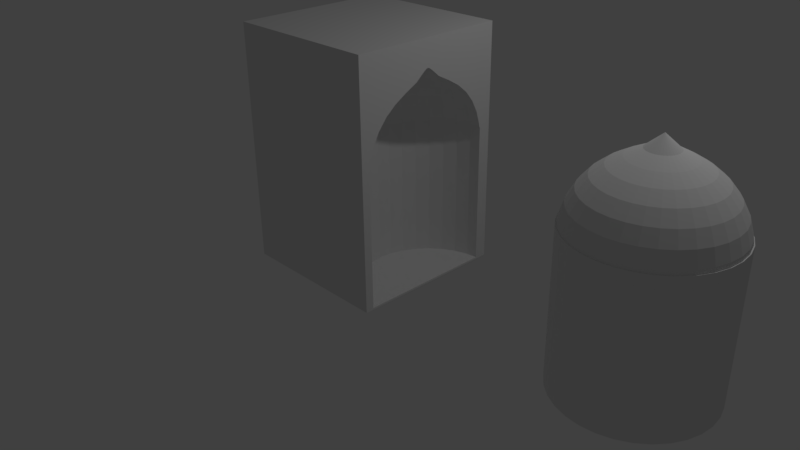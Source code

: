 # Source: arc.blend  (saved by Blender 2.77.0; exported with 4.5.12 LTS)
import bpy
from mathutils import Matrix  # noqa: F401  (used for matrix-valued properties, if any)

bpy.ops.wm.read_factory_settings(use_empty=True)
scene = bpy.context.scene
scene.name = 'Scene'

# ---- collections
col_collection_1 = bpy.data.collections.new('Collection 1'); scene.collection.children.link(col_collection_1)

# ---- materials (node trees are filled in below, after node groups)
mat_material = bpy.data.materials.new('Material')
mat_material.alpha_threshold = 0.0
mat_material.use_transparent_shadow = False
mat_material.roughness = 0.5
mat_material.line_color = (0.0, 0.0, 0.0, 1.0)

# ---- material node trees

# ---- world
world_world = bpy.data.worlds.new('World'); scene.world = world_world
world_world.color = (0.05088, 0.05088, 0.05088)
world_world.use_sun_shadow = False
world_world.sun_shadow_jitter_overblur = 0.0
world_world.cycles.sampling_method = 'MANUAL'

# ---- cameras
cam_camera = bpy.data.cameras.new('Camera')
cam_camera.clip_end = 100.0
cam_camera.lens = 35.0
cam_camera.sensor_width = 32.0
cam_camera.sensor_height = 18.0
cam_camera.ortho_scale = 7.314
cam_camera.dof.focus_distance = 0.0
cam_camera.dof.aperture_fstop = 128.0

# ---- lights
light_lamp = bpy.data.lights.new('Lamp', 'POINT')
light_lamp.transmission_factor = 0.0
light_lamp.cutoff_distance = 30.0
light_lamp.energy = 100.0
light_lamp.shadow_buffer_clip_start = 1.001
light_lamp.shadow_soft_size = 0.1
light_lamp.shadow_maximum_resolution = 0.006
light_lamp.use_absolute_resolution = True

# ---- meshes
me_cylinder = bpy.data.meshes.new('Cylinder')
me_cylinder.from_pydata([(-0.1953, -4.159e-06, 1.886), (-0.383, -4.158e-06, 1.789), (-0.5561, -4.157e-06, 1.686), (-0.7077, -4.157e-06, 1.562), (-0.8322, -4.157e-06, 1.41), (-0.9247, -4.156e-06, 1.237), (-0.9817, -4.156e-06, 1.05), (-1.001, -4.156e-06, 0.8542), (-0.9817, -4.156e-06, 0.659), (-0.9247, -4.156e-06, 0.4712), (-0.8322, -4.157e-06, 0.2982), (-0.7077, -4.157e-06, 0.1465), (-0.5561, -4.157e-06, 0.02203), (-0.383, -4.158e-06, -0.07047), (-0.1953, -4.159e-06, -0.1274), (-0.1915, 0.03809, 1.886), (-0.3757, 0.07472, 1.789), (-0.5454, 0.1085, 1.686), (-0.6941, 0.1381, 1.562), (-0.8162, 0.1624, 1.41), (-0.9069, 0.1804, 1.237), (-0.9628, 0.1915, 1.05), (-0.9817, 0.1953, 0.8542), (-0.9628, 0.1915, 0.659), (-0.9069, 0.1804, 0.4712), (-0.8162, 0.1624, 0.2982), (-0.6941, 0.1381, 0.1465), (-0.5454, 0.1085, 0.02203), (-0.3757, 0.07472, -0.07047), (-0.1915, 0.03809, -0.1274), (-0.1804, 0.07472, 1.886), (-0.3539, 0.1466, 1.789), (-0.5137, 0.2128, 1.686), (-0.6539, 0.2708, 1.562), (-0.7689, 0.3185, 1.41), (-0.8543, 0.3539, 1.237), (-0.9069, 0.3757, 1.05), (-0.9247, 0.383, 0.8542), (-0.9069, 0.3757, 0.659), (-0.8543, 0.3539, 0.4712), (-0.7689, 0.3185, 0.2982), (-0.6539, 0.2708, 0.1465), (-0.5137, 0.2128, 0.02203), (-0.3539, 0.1466, -0.07047), (-0.1804, 0.07472, -0.1274), (-0.1624, 0.1085, 1.886), (-0.3185, 0.2128, 1.789), (-0.4624, 0.3089, 1.686), (-0.5885, 0.3932, 1.562), (-0.692, 0.4624, 1.41), (-0.7689, 0.5137, 1.237), (-0.8162, 0.5454, 1.05), (-0.8322, 0.5561, 0.8542), (-0.8162, 0.5454, 0.659), (-0.7689, 0.5137, 0.4712), (-0.692, 0.4624, 0.2982), (-0.5885, 0.3932, 0.1465), (-0.4624, 0.3089, 0.02203), (-0.3185, 0.2128, -0.07047), (-0.1624, 0.1085, -0.1274), (-0.1381, 0.1381, 1.886), (-0.2708, 0.2708, 1.789), (-0.3932, 0.3932, 1.686), (-0.5005, 0.5004, 1.562), (-0.5885, 0.5885, 1.41), (-0.6539, 0.6539, 1.237), (-0.6941, 0.6941, 1.05), (-0.7077, 0.7077, 0.8542), (-0.6941, 0.6941, 0.659), (-0.6539, 0.6539, 0.4712), (-0.5885, 0.5885, 0.2982), (-0.5005, 0.5004, 0.1465), (-0.3932, 0.3932, 0.02203), (-0.2708, 0.2708, -0.07047), (-0.1381, 0.1381, -0.1274), (-0.1085, 0.1624, 1.886), (-0.2128, 0.3185, 1.789), (-0.3089, 0.4624, 1.686), (-0.3932, 0.5885, 1.562), (-0.4624, 0.692, 1.41), (-0.5137, 0.7689, 1.237), (-0.5454, 0.8162, 1.05), (-0.5561, 0.8322, 0.8542), (-0.5454, 0.8162, 0.659), (-0.5137, 0.7689, 0.4712), (-0.4624, 0.692, 0.2982), (-0.3932, 0.5885, 0.1465), (-0.3089, 0.4624, 0.02203), (-0.2128, 0.3185, -0.07047), (-0.1085, 0.1624, -0.1274), (-0.07473, 0.1804, 1.886), (-0.1466, 0.3539, 1.789), (-0.2128, 0.5137, 1.686), (-0.2708, 0.6539, 1.562), (-0.3185, 0.7689, 1.41), (-0.3539, 0.8543, 1.237), (-0.3757, 0.9069, 1.05), (-0.383, 0.9247, 0.8542), (-0.3757, 0.9069, 0.659), (-0.3539, 0.8543, 0.4712), (-0.3185, 0.7689, 0.2982), (-0.2708, 0.6539, 0.1465), (-0.2128, 0.5137, 0.02203), (-0.1466, 0.3539, -0.07047), (-0.07473, 0.1804, -0.1274), (-0.0381, 0.1915, 1.886), (-0.07473, 0.3757, 1.789), (-0.1085, 0.5454, 1.686), (-0.1381, 0.6941, 1.562), (-0.1624, 0.8162, 1.41), (-0.1804, 0.9069, 1.237), (-0.1915, 0.9628, 1.05), (-0.1953, 0.9817, 0.8542), (-0.1915, 0.9628, 0.659), (-0.1804, 0.9069, 0.4712), (-0.1624, 0.8162, 0.2982), (-0.1381, 0.6941, 0.1465), (-0.1085, 0.5454, 0.02203), (-0.07473, 0.3757, -0.07047), (-0.0381, 0.1915, -0.1274), (-2.176e-06, 0.1953, 1.886), (-2.184e-06, 0.383, 1.789), (-2.191e-06, 0.5561, 1.686), (-2.184e-06, 0.7077, 1.562), (-2.169e-06, 0.8322, 1.41), (-2.229e-06, 0.9247, 1.237), (-2.109e-06, 0.9817, 1.05), (-2.124e-06, 1.001, 0.8542), (-2.109e-06, 0.9817, 0.659), (-2.273e-06, 0.9247, 0.4712), (-2.169e-06, 0.8322, 0.2982), (-2.184e-06, 0.7077, 0.1465), (-2.162e-06, 0.5561, 0.02203), (-2.199e-06, 0.383, -0.07047), (-2.195e-06, 0.1953, -0.1274), (0.03809, 0.1915, 1.886), (0.07472, 0.3757, 1.789), (0.1085, 0.5454, 1.686), (0.1381, 0.6941, 1.562), (0.1624, 0.8162, 1.41), (0.1804, 0.9069, 1.237), (0.1915, 0.9628, 1.05), (0.1953, 0.9817, 0.8542), (0.1915, 0.9628, 0.659), (0.1804, 0.9069, 0.4712), (0.1624, 0.8162, 0.2982), (0.1381, 0.6941, 0.1465), (0.1085, 0.5454, 0.02203), (0.07472, 0.3757, -0.07047), (0.03809, 0.1915, -0.1274), (0.07472, 0.1804, 1.886), (0.1466, 0.3539, 1.789), (0.2128, 0.5137, 1.686), (0.2708, 0.6539, 1.562), (0.3185, 0.7689, 1.41), (0.3539, 0.8543, 1.237), (0.3757, 0.9069, 1.05), (0.383, 0.9247, 0.8542), (0.3757, 0.9069, 0.659), (0.3539, 0.8543, 0.4712), (0.3185, 0.7689, 0.2982), (0.2708, 0.6539, 0.1465), (0.2128, 0.5137, 0.02203), (0.1466, 0.3539, -0.07047), (0.07472, 0.1804, -0.1274), (0.1085, 0.1624, 1.886), (0.2128, 0.3185, 1.789), (0.3089, 0.4624, 1.686), (0.3932, 0.5885, 1.562), (0.4624, 0.692, 1.41), (0.5137, 0.7689, 1.237), (0.5454, 0.8162, 1.05), (0.5561, 0.8322, 0.8542), (0.5454, 0.8162, 0.659), (0.5137, 0.7689, 0.4712), (0.4624, 0.692, 0.2982), (0.3932, 0.5885, 0.1465), (0.3089, 0.4624, 0.02203), (0.2128, 0.3185, -0.07047), (0.1085, 0.1624, -0.1274), (0.1381, 0.1381, 1.886), (0.2708, 0.2708, 1.789), (0.3932, 0.3932, 1.686), (0.5004, 0.5004, 1.562), (0.5885, 0.5885, 1.41), (0.6539, 0.6539, 1.237), (0.6941, 0.6941, 1.05), (0.7077, 0.7077, 0.8542), (0.6941, 0.6941, 0.659), (0.6539, 0.6539, 0.4712), (0.5885, 0.5885, 0.2982), (0.5004, 0.5004, 0.1465), (0.3932, 0.3932, 0.02203), (0.2708, 0.2708, -0.07047), (0.1381, 0.1381, -0.1274), (0.1624, 0.1085, 1.886), (0.3185, 0.2128, 1.789), (0.4624, 0.3089, 1.686), (0.5885, 0.3932, 1.562), (0.692, 0.4624, 1.41), (0.7689, 0.5137, 1.237), (0.8162, 0.5454, 1.05), (0.8322, 0.5561, 0.8542), (0.8162, 0.5454, 0.659), (0.7689, 0.5137, 0.4712), (0.692, 0.4624, 0.2982), (0.5885, 0.3932, 0.1465), (0.4624, 0.3089, 0.02203), (0.3185, 0.2128, -0.07047), (0.1624, 0.1085, -0.1274), (0.1804, 0.07472, 1.886), (0.3539, 0.1466, 1.789), (0.5137, 0.2128, 1.686), (0.6539, 0.2708, 1.562), (0.7689, 0.3185, 1.41), (0.8543, 0.3539, 1.237), (0.9069, 0.3757, 1.05), (0.9247, 0.383, 0.8542), (0.9069, 0.3757, 0.659), (0.8543, 0.3539, 0.4712), (0.7689, 0.3185, 0.2982), (0.6539, 0.2708, 0.1465), (0.5137, 0.2128, 0.02203), (0.3539, 0.1466, -0.07047), (0.1804, 0.07472, -0.1274), (0.1915, 0.03809, 1.886), (0.3757, 0.07472, 1.789), (0.5454, 0.1085, 1.686), (0.6941, 0.1381, 1.562), (0.8162, 0.1624, 1.41), (0.9069, 0.1804, 1.237), (0.9628, 0.1915, 1.05), (0.9817, 0.1953, 0.8542), (0.9628, 0.1915, 0.659), (0.9069, 0.1804, 0.4712), (0.8162, 0.1624, 0.2982), (0.6941, 0.1381, 0.1465), (0.5454, 0.1085, 0.02203), (0.3757, 0.07472, -0.07047), (0.1915, 0.03809, -0.1274), (0.1953, -4.167e-06, 1.886), (0.383, -4.119e-06, 1.789), (0.5561, -4.135e-06, 1.686), (0.7077, -4.187e-06, 1.562), (0.8322, -4.248e-06, 1.41), (0.9247, -4.099e-06, 1.237), (0.9817, -4.248e-06, 1.05), (1.001, -4.263e-06, 0.8542), (0.9817, -4.248e-06, 0.659), (0.9247, -4.099e-06, 0.4712), (0.8322, -4.248e-06, 0.2982), (0.7077, -4.187e-06, 0.1465), (0.5561, -4.172e-06, 0.02203), (0.383, -4.157e-06, -0.07047), (0.1953, -4.156e-06, -0.1274), (0.1915, -0.0381, 1.886), (0.3757, -0.07473, 1.789), (0.5454, -0.1085, 1.686), (0.6941, -0.1381, 1.562), (0.8162, -0.1624, 1.41), (0.9069, -0.1804, 1.237), (0.9628, -0.1915, 1.05), (0.9817, -0.1953, 0.8542), (0.9628, -0.1915, 0.659), (0.9069, -0.1804, 0.4712), (0.8162, -0.1624, 0.2982), (0.6941, -0.1381, 0.1465), (0.5454, -0.1085, 0.02203), (0.3757, -0.07473, -0.07047), (0.1915, -0.0381, -0.1274), (0.1804, -0.07473, 1.886), (0.3539, -0.1466, 1.789), (0.5137, -0.2128, 1.686), (0.6539, -0.2708, 1.562), (0.7689, -0.3185, 1.41), (0.8543, -0.3539, 1.237), (0.9069, -0.3757, 1.05), (0.9247, -0.383, 0.8542), (0.9069, -0.3757, 0.659), (0.8543, -0.3539, 0.4712), (0.7689, -0.3185, 0.2982), (0.6539, -0.2708, 0.1465), (0.5137, -0.2128, 0.02203), (0.3539, -0.1466, -0.07047), (0.1804, -0.07473, -0.1274), (0.1624, -0.1085, 1.886), (0.3185, -0.2128, 1.789), (0.4624, -0.3089, 1.686), (0.5885, -0.3932, 1.562), (0.692, -0.4624, 1.41), (0.7689, -0.5137, 1.237), (0.8162, -0.5454, 1.05), (0.8322, -0.5561, 0.8542), (0.8162, -0.5454, 0.659), (0.7689, -0.5137, 0.4712), (0.692, -0.4624, 0.2982), (0.5885, -0.3932, 0.1465), (0.4624, -0.3089, 0.02203), (0.3185, -0.2128, -0.07047), (0.1624, -0.1085, -0.1274), (0.1381, -0.1381, 1.886), (0.2708, -0.2708, 1.789), (0.3932, -0.3932, 1.686), (0.5004, -0.5005, 1.562), (0.5885, -0.5885, 1.41), (0.6539, -0.6539, 1.237), (0.6941, -0.6942, 1.05), (0.7077, -0.7077, 0.8542), (0.6941, -0.6942, 0.659), (0.6539, -0.6539, 0.4712), (0.5885, -0.5885, 0.2982), (0.5004, -0.5005, 0.1465), (0.3932, -0.3932, 0.02203), (0.2708, -0.2708, -0.07047), (0.1381, -0.1381, -0.1274), (0.1085, -0.1624, 1.886), (0.2128, -0.3185, 1.789), (0.3089, -0.4624, 1.686), (0.3932, -0.5885, 1.562), (0.4624, -0.692, 1.41), (0.5137, -0.7689, 1.237), (0.5454, -0.8162, 1.05), (0.5561, -0.8322, 0.8542), (0.5454, -0.8162, 0.659), (0.5137, -0.7689, 0.4712), (0.4624, -0.692, 0.2982), (0.3932, -0.5885, 0.1465), (0.3089, -0.4624, 0.02203), (0.2128, -0.3185, -0.07047), (0.1085, -0.1624, -0.1274), (-2.177e-06, -4.159e-06, -0.1467), (0.07472, -0.1804, 1.886), (0.1466, -0.3539, 1.789), (0.2128, -0.5137, 1.686), (0.2708, -0.6539, 1.562), (0.3185, -0.7689, 1.41), (0.3539, -0.8543, 1.237), (0.3757, -0.9069, 1.05), (0.383, -0.9247, 0.8542), (0.3757, -0.9069, 0.659), (0.3539, -0.8543, 0.4712), (0.3185, -0.7689, 0.2982), (0.2708, -0.6539, 0.1465), (0.2128, -0.5137, 0.02203), (0.1466, -0.3539, -0.07047), (0.07472, -0.1804, -0.1274), (0.03809, -0.1915, 1.886), (0.07472, -0.3757, 1.789), (0.1085, -0.5454, 1.686), (0.1381, -0.6942, 1.562), (0.1624, -0.8162, 1.41), (0.1804, -0.907, 1.237), (0.1915, -0.9628, 1.05), (0.1953, -0.9817, 0.8542), (0.1915, -0.9628, 0.659), (0.1804, -0.907, 0.4712), (0.1624, -0.8162, 0.2982), (0.1381, -0.6942, 0.1465), (0.1085, -0.5454, 0.02203), (0.07472, -0.3757, -0.07047), (0.03809, -0.1915, -0.1274), (-2.191e-06, -0.1953, 1.886), (-2.221e-06, -0.383, 1.789), (-2.221e-06, -0.5561, 1.686), (-2.318e-06, -0.7077, 1.562), (-2.363e-06, -0.8322, 1.41), (-2.184e-06, -0.9247, 1.237), (-2.408e-06, -0.9817, 1.05), (-2.363e-06, -1.001, 0.8542), (-2.408e-06, -0.9817, 0.659), (-2.184e-06, -0.9247, 0.4712), (-2.363e-06, -0.8322, 0.2982), (-2.318e-06, -0.7077, 0.1465), (-2.244e-06, -0.5561, 0.02203), (-2.251e-06, -0.383, -0.07047), (-2.188e-06, -0.1953, -0.1274), (-0.0381, -0.1915, 1.886), (-0.07473, -0.3757, 1.789), (-0.1085, -0.5454, 1.686), (-0.1381, -0.6942, 1.562), (-0.1624, -0.8162, 1.41), (-0.1804, -0.907, 1.237), (-0.1915, -0.9628, 1.05), (-0.1953, -0.9817, 0.8542), (-0.1915, -0.9628, 0.659), (-0.1804, -0.907, 0.4712), (-0.1624, -0.8162, 0.2982), (-0.1381, -0.6942, 0.1465), (-0.1085, -0.5454, 0.02203), (-0.07473, -0.3757, -0.07047), (-0.0381, -0.1915, -0.1274), (-0.07473, -0.1804, 1.886), (-0.1466, -0.3539, 1.789), (-0.2128, -0.5137, 1.686), (-0.2708, -0.6539, 1.562), (-0.3185, -0.7689, 1.41), (-0.3539, -0.8543, 1.237), (-0.3757, -0.9069, 1.05), (-0.383, -0.9247, 0.8542), (-0.3757, -0.9069, 0.659), (-0.3539, -0.8543, 0.4712), (-0.3185, -0.7689, 0.2982), (-0.2708, -0.6539, 0.1465), (-0.2128, -0.5137, 0.02203), (-0.1466, -0.3539, -0.07047), (-0.07473, -0.1804, -0.1274), (-0.1085, -0.1624, 1.886), (-0.2128, -0.3185, 1.789), (-0.3089, -0.4624, 1.686), (-0.3932, -0.5885, 1.562), (-0.4624, -0.692, 1.41), (-0.5137, -0.7689, 1.237), (-0.5454, -0.8162, 1.05), (-0.5561, -0.8322, 0.8542), (-0.5454, -0.8162, 0.659), (-0.5137, -0.7689, 0.4712), (-0.4624, -0.692, 0.2982), (-0.3932, -0.5885, 0.1465), (-0.3089, -0.4624, 0.02203), (-0.2128, -0.3185, -0.07047), (-0.1085, -0.1624, -0.1274), (-0.1381, -0.1381, 1.886), (-0.2708, -0.2708, 1.789), (-0.3932, -0.3932, 1.686), (-0.5005, -0.5005, 1.562), (-0.5885, -0.5885, 1.41), (-0.6539, -0.6539, 1.237), (-0.6941, -0.6942, 1.05), (-0.7077, -0.7077, 0.8542), (-0.6941, -0.6942, 0.659), (-0.6539, -0.6539, 0.4712), (-0.5885, -0.5885, 0.2982), (-0.5005, -0.5005, 0.1465), (-0.3932, -0.3932, 0.02203), (-0.2708, -0.2708, -0.07047), (-0.1381, -0.1381, -0.1274), (-0.1624, -0.1085, 1.886), (-0.3185, -0.2128, 1.789), (-0.4624, -0.3089, 1.686), (-0.5885, -0.3932, 1.562), (-0.692, -0.4624, 1.41), (-0.7689, -0.5137, 1.237), (-0.8162, -0.5454, 1.05), (-0.8322, -0.5561, 0.8542), (-0.8162, -0.5454, 0.659), (-0.7689, -0.5137, 0.4712), (-0.692, -0.4624, 0.2982), (-0.5885, -0.3932, 0.1465), (-0.4624, -0.3089, 0.02203), (-0.3185, -0.2128, -0.07047), (-0.1624, -0.1085, -0.1274), (-2.479e-06, -4.284e-06, 2.057), (-0.1804, -0.07473, 1.886), (-0.3539, -0.1466, 1.789), (-0.5137, -0.2128, 1.686), (-0.6539, -0.2708, 1.562), (-0.7689, -0.3185, 1.41), (-0.8543, -0.3539, 1.237), (-0.9069, -0.3757, 1.05), (-0.9247, -0.383, 0.8542), (-0.9069, -0.3757, 0.659), (-0.8543, -0.3539, 0.4712), (-0.7689, -0.3185, 0.2982), (-0.6539, -0.2708, 0.1465), (-0.5137, -0.2128, 0.02203), (-0.3539, -0.1466, -0.07047), (-0.1804, -0.07473, -0.1274), (-0.1915, -0.0381, 1.886), (-0.3757, -0.07473, 1.789), (-0.5454, -0.1085, 1.686), (-0.6941, -0.1381, 1.562), (-0.8162, -0.1624, 1.41), (-0.9069, -0.1804, 1.237), (-0.9628, -0.1915, 1.05), (-0.9817, -0.1953, 0.8542), (-0.9628, -0.1915, 0.659), (-0.9069, -0.1804, 0.4712), (-0.8162, -0.1624, 0.2982), (-0.6941, -0.1381, 0.1465), (-0.5454, -0.1085, 0.02203), (-0.3757, -0.07473, -0.07047), (-0.1915, -0.0381, -0.1274), (0.0, 1.0, -1.0), (0.0, 1.0, 1.0), (0.1951, 0.9808, -1.0), (0.1951, 0.9808, 1.0), (0.3827, 0.9239, -1.0), (0.3827, 0.9239, 1.0), (0.5556, 0.8315, -1.0), (0.5556, 0.8315, 1.0), (0.7071, 0.7071, -1.0), (0.7071, 0.7071, 1.0), (0.8315, 0.5556, -1.0), (0.8315, 0.5556, 1.0), (0.9239, 0.3827, -1.0), (0.9239, 0.3827, 1.0), (0.9808, 0.1951, -1.0), (0.9808, 0.1951, 1.0), (1.0, 7.55e-08, -1.0), (1.0, 7.55e-08, 1.0), (0.9808, -0.1951, -1.0), (0.9808, -0.1951, 1.0), (0.9239, -0.3827, -1.0), (0.9239, -0.3827, 1.0), (0.8315, -0.5556, -1.0), (0.8315, -0.5556, 1.0), (0.7071, -0.7071, -1.0), (0.7071, -0.7071, 1.0), (0.5556, -0.8315, -1.0), (0.5556, -0.8315, 1.0), (0.3827, -0.9239, -1.0), (0.3827, -0.9239, 1.0), (0.1951, -0.9808, -1.0), (0.1951, -0.9808, 1.0), (-3.258e-07, -1.0, -1.0), (-3.258e-07, -1.0, 1.0), (-0.1951, -0.9808, -1.0), (-0.1951, -0.9808, 1.0), (-0.3827, -0.9239, -1.0), (-0.3827, -0.9239, 1.0), (-0.5556, -0.8315, -1.0), (-0.5556, -0.8315, 1.0), (-0.7071, -0.7071, -1.0), (-0.7071, -0.7071, 1.0), (-0.8315, -0.5556, -1.0), (-0.8315, -0.5556, 1.0), (-0.9239, -0.3827, -1.0), (-0.9239, -0.3827, 1.0), (-0.9808, -0.1951, -1.0), (-0.9808, -0.1951, 1.0), (-1.0, 9.656e-07, -1.0), (-1.0, 9.656e-07, 1.0), (-0.9808, 0.1951, -1.0), (-0.9808, 0.1951, 1.0), (-0.9239, 0.3827, -1.0), (-0.9239, 0.3827, 1.0), (-0.8315, 0.5556, -1.0), (-0.8315, 0.5556, 1.0), (-0.7071, 0.7071, -1.0), (-0.7071, 0.7071, 1.0), (-0.5556, 0.8315, -1.0), (-0.5556, 0.8315, 1.0), (-0.3827, 0.9239, -1.0), (-0.3827, 0.9239, 1.0), (-0.1951, 0.9808, -1.0), (-0.1951, 0.9808, 1.0)], [], [(10, 9, 24, 25), (3, 2, 17, 18), (11, 10, 25, 26), (4, 3, 18, 19), (12, 11, 26, 27), (5, 4, 19, 20), (13, 12, 27, 28), (6, 5, 20, 21), (14, 13, 28, 29), (7, 6, 21, 22), (0, 451, 15), (330, 14, 29), (8, 7, 22, 23), (1, 0, 15, 16), (9, 8, 23, 24), (2, 1, 16, 17), (16, 15, 30, 31), (24, 23, 38, 39), (17, 16, 31, 32), (25, 24, 39, 40), (18, 17, 32, 33), (26, 25, 40, 41), (19, 18, 33, 34), (27, 26, 41, 42), (20, 19, 34, 35), (28, 27, 42, 43), (21, 20, 35, 36), (29, 28, 43, 44), (22, 21, 36, 37), (15, 451, 30), (330, 29, 44), (23, 22, 37, 38), (35, 34, 49, 50), (43, 42, 57, 58), (36, 35, 50, 51), (44, 43, 58, 59), (37, 36, 51, 52), (30, 451, 45), (330, 44, 59), (38, 37, 52, 53), (31, 30, 45, 46), (39, 38, 53, 54), (32, 31, 46, 47), (40, 39, 54, 55), (33, 32, 47, 48), (41, 40, 55, 56), (34, 33, 48, 49), (42, 41, 56, 57), (54, 53, 68, 69), (47, 46, 61, 62), (55, 54, 69, 70), (48, 47, 62, 63), (56, 55, 70, 71), (49, 48, 63, 64), (57, 56, 71, 72), (50, 49, 64, 65), (58, 57, 72, 73), (51, 50, 65, 66), (59, 58, 73, 74), (52, 51, 66, 67), (45, 451, 60), (330, 59, 74), (53, 52, 67, 68), (46, 45, 60, 61), (73, 72, 87, 88), (66, 65, 80, 81), (74, 73, 88, 89), (67, 66, 81, 82), (60, 451, 75), (330, 74, 89), (68, 67, 82, 83), (61, 60, 75, 76), (69, 68, 83, 84), (62, 61, 76, 77), (70, 69, 84, 85), (63, 62, 77, 78), (71, 70, 85, 86), (64, 63, 78, 79), (72, 71, 86, 87), (65, 64, 79, 80), (85, 84, 99, 100), (78, 77, 92, 93), (86, 85, 100, 101), (79, 78, 93, 94), (87, 86, 101, 102), (80, 79, 94, 95), (88, 87, 102, 103), (81, 80, 95, 96), (89, 88, 103, 104), (82, 81, 96, 97), (75, 451, 90), (330, 89, 104), (83, 82, 97, 98), (76, 75, 90, 91), (84, 83, 98, 99), (77, 76, 91, 92), (104, 103, 118, 119), (97, 96, 111, 112), (90, 451, 105), (330, 104, 119), (98, 97, 112, 113), (91, 90, 105, 106), (99, 98, 113, 114), (92, 91, 106, 107), (100, 99, 114, 115), (93, 92, 107, 108), (101, 100, 115, 116), (94, 93, 108, 109), (102, 101, 116, 117), (95, 94, 109, 110), (103, 102, 117, 118), (96, 95, 110, 111), (108, 107, 122, 123), (116, 115, 130, 131), (109, 108, 123, 124), (117, 116, 131, 132), (110, 109, 124, 125), (118, 117, 132, 133), (111, 110, 125, 126), (119, 118, 133, 134), (112, 111, 126, 127), (105, 451, 120), (330, 119, 134), (113, 112, 127, 128), (106, 105, 120, 121), (114, 113, 128, 129), (107, 106, 121, 122), (115, 114, 129, 130), (127, 126, 141, 142), (120, 451, 135), (330, 134, 149), (128, 127, 142, 143), (121, 120, 135, 136), (129, 128, 143, 144), (122, 121, 136, 137), (130, 129, 144, 145), (123, 122, 137, 138), (131, 130, 145, 146), (124, 123, 138, 139), (132, 131, 146, 147), (125, 124, 139, 140), (133, 132, 147, 148), (126, 125, 140, 141), (134, 133, 148, 149), (146, 145, 160, 161), (139, 138, 153, 154), (147, 146, 161, 162), (140, 139, 154, 155), (148, 147, 162, 163), (141, 140, 155, 156), (149, 148, 163, 164), (142, 141, 156, 157), (135, 451, 150), (330, 149, 164), (143, 142, 157, 158), (136, 135, 150, 151), (144, 143, 158, 159), (137, 136, 151, 152), (145, 144, 159, 160), (138, 137, 152, 153), (150, 451, 165), (330, 164, 179), (158, 157, 172, 173), (151, 150, 165, 166), (159, 158, 173, 174), (152, 151, 166, 167), (160, 159, 174, 175), (153, 152, 167, 168), (161, 160, 175, 176), (154, 153, 168, 169), (162, 161, 176, 177), (155, 154, 169, 170), (163, 162, 177, 178), (156, 155, 170, 171), (164, 163, 178, 179), (157, 156, 171, 172), (169, 168, 183, 184), (177, 176, 191, 192), (170, 169, 184, 185), (178, 177, 192, 193), (171, 170, 185, 186), (179, 178, 193, 194), (172, 171, 186, 187), (165, 451, 180), (330, 179, 194), (173, 172, 187, 188), (166, 165, 180, 181), (174, 173, 188, 189), (167, 166, 181, 182), (175, 174, 189, 190), (168, 167, 182, 183), (176, 175, 190, 191), (188, 187, 202, 203), (181, 180, 195, 196), (189, 188, 203, 204), (182, 181, 196, 197), (190, 189, 204, 205), (183, 182, 197, 198), (191, 190, 205, 206), (184, 183, 198, 199), (192, 191, 206, 207), (185, 184, 199, 200), (193, 192, 207, 208), (186, 185, 200, 201), (194, 193, 208, 209), (187, 186, 201, 202), (180, 451, 195), (330, 194, 209), (207, 206, 221, 222), (200, 199, 214, 215), (208, 207, 222, 223), (201, 200, 215, 216), (209, 208, 223, 224), (202, 201, 216, 217), (195, 451, 210), (330, 209, 224), (203, 202, 217, 218), (196, 195, 210, 211), (204, 203, 218, 219), (197, 196, 211, 212), (205, 204, 219, 220), (198, 197, 212, 213), (206, 205, 220, 221), (199, 198, 213, 214), (219, 218, 233, 234), (212, 211, 226, 227), (220, 219, 234, 235), (213, 212, 227, 228), (221, 220, 235, 236), (214, 213, 228, 229), (222, 221, 236, 237), (215, 214, 229, 230), (223, 222, 237, 238), (216, 215, 230, 231), (224, 223, 238, 239), (217, 216, 231, 232), (210, 451, 225), (330, 224, 239), (218, 217, 232, 233), (211, 210, 225, 226), (238, 237, 252, 253), (231, 230, 245, 246), (239, 238, 253, 254), (232, 231, 246, 247), (225, 451, 240), (330, 239, 254), (233, 232, 247, 248), (226, 225, 240, 241), (234, 233, 248, 249), (227, 226, 241, 242), (235, 234, 249, 250), (228, 227, 242, 243), (236, 235, 250, 251), (229, 228, 243, 244), (237, 236, 251, 252), (230, 229, 244, 245), (242, 241, 256, 257), (250, 249, 264, 265), (243, 242, 257, 258), (251, 250, 265, 266), (244, 243, 258, 259), (252, 251, 266, 267), (245, 244, 259, 260), (253, 252, 267, 268), (246, 245, 260, 261), (254, 253, 268, 269), (247, 246, 261, 262), (240, 451, 255), (330, 254, 269), (248, 247, 262, 263), (241, 240, 255, 256), (249, 248, 263, 264), (261, 260, 275, 276), (269, 268, 283, 284), (262, 261, 276, 277), (255, 451, 270), (330, 269, 284), (263, 262, 277, 278), (256, 255, 270, 271), (264, 263, 278, 279), (257, 256, 271, 272), (265, 264, 279, 280), (258, 257, 272, 273), (266, 265, 280, 281), (259, 258, 273, 274), (267, 266, 281, 282), (260, 259, 274, 275), (268, 267, 282, 283), (280, 279, 294, 295), (273, 272, 287, 288), (281, 280, 295, 296), (274, 273, 288, 289), (282, 281, 296, 297), (275, 274, 289, 290), (283, 282, 297, 298), (276, 275, 290, 291), (284, 283, 298, 299), (277, 276, 291, 292), (270, 451, 285), (330, 284, 299), (278, 277, 292, 293), (271, 270, 285, 286), (279, 278, 293, 294), (272, 271, 286, 287), (299, 298, 313, 314), (292, 291, 306, 307), (285, 451, 300), (330, 299, 314), (293, 292, 307, 308), (286, 285, 300, 301), (294, 293, 308, 309), (287, 286, 301, 302), (295, 294, 309, 310), (288, 287, 302, 303), (296, 295, 310, 311), (289, 288, 303, 304), (297, 296, 311, 312), (290, 289, 304, 305), (298, 297, 312, 313), (291, 290, 305, 306), (303, 302, 317, 318), (311, 310, 325, 326), (304, 303, 318, 319), (312, 311, 326, 327), (305, 304, 319, 320), (313, 312, 327, 328), (306, 305, 320, 321), (314, 313, 328, 329), (307, 306, 321, 322), (300, 451, 315), (330, 314, 329), (308, 307, 322, 323), (301, 300, 315, 316), (309, 308, 323, 324), (302, 301, 316, 317), (310, 309, 324, 325), (322, 321, 337, 338), (315, 451, 331), (330, 329, 345), (323, 322, 338, 339), (316, 315, 331, 332), (324, 323, 339, 340), (317, 316, 332, 333), (325, 324, 340, 341), (318, 317, 333, 334), (326, 325, 341, 342), (319, 318, 334, 335), (327, 326, 342, 343), (320, 319, 335, 336), (328, 327, 343, 344), (321, 320, 336, 337), (329, 328, 344, 345), (342, 341, 356, 357), (335, 334, 349, 350), (343, 342, 357, 358), (336, 335, 350, 351), (344, 343, 358, 359), (337, 336, 351, 352), (345, 344, 359, 360), (338, 337, 352, 353), (331, 451, 346), (330, 345, 360), (339, 338, 353, 354), (332, 331, 346, 347), (340, 339, 354, 355), (333, 332, 347, 348), (341, 340, 355, 356), (334, 333, 348, 349), (330, 360, 375), (354, 353, 368, 369), (347, 346, 361, 362), (355, 354, 369, 370), (348, 347, 362, 363), (356, 355, 370, 371), (349, 348, 363, 364), (357, 356, 371, 372), (350, 349, 364, 365), (358, 357, 372, 373), (351, 350, 365, 366), (359, 358, 373, 374), (352, 351, 366, 367), (360, 359, 374, 375), (353, 352, 367, 368), (346, 451, 361), (373, 372, 387, 388), (366, 365, 380, 381), (374, 373, 388, 389), (367, 366, 381, 382), (375, 374, 389, 390), (368, 367, 382, 383), (361, 451, 376), (330, 375, 390), (369, 368, 383, 384), (362, 361, 376, 377), (370, 369, 384, 385), (363, 362, 377, 378), (371, 370, 385, 386), (364, 363, 378, 379), (372, 371, 386, 387), (365, 364, 379, 380), (377, 376, 391, 392), (385, 384, 399, 400), (378, 377, 392, 393), (386, 385, 400, 401), (379, 378, 393, 394), (387, 386, 401, 402), (380, 379, 394, 395), (388, 387, 402, 403), (381, 380, 395, 396), (389, 388, 403, 404), (382, 381, 396, 397), (390, 389, 404, 405), (383, 382, 397, 398), (376, 451, 391), (330, 390, 405), (384, 383, 398, 399), (396, 395, 410, 411), (404, 403, 418, 419), (397, 396, 411, 412), (405, 404, 419, 420), (398, 397, 412, 413), (391, 451, 406), (330, 405, 420), (399, 398, 413, 414), (392, 391, 406, 407), (400, 399, 414, 415), (393, 392, 407, 408), (401, 400, 415, 416), (394, 393, 408, 409), (402, 401, 416, 417), (395, 394, 409, 410), (403, 402, 417, 418), (415, 414, 429, 430), (408, 407, 422, 423), (416, 415, 430, 431), (409, 408, 423, 424), (417, 416, 431, 432), (410, 409, 424, 425), (418, 417, 432, 433), (411, 410, 425, 426), (419, 418, 433, 434), (412, 411, 426, 427), (420, 419, 434, 435), (413, 412, 427, 428), (406, 451, 421), (330, 420, 435), (414, 413, 428, 429), (407, 406, 421, 422), (434, 433, 448, 449), (427, 426, 441, 442), (435, 434, 449, 450), (428, 427, 442, 443), (421, 451, 436), (330, 435, 450), (429, 428, 443, 444), (422, 421, 436, 437), (430, 429, 444, 445), (423, 422, 437, 438), (431, 430, 445, 446), (424, 423, 438, 439), (432, 431, 446, 447), (425, 424, 439, 440), (433, 432, 447, 448), (426, 425, 440, 441), (438, 437, 453, 454), (446, 445, 461, 462), (439, 438, 454, 455), (447, 446, 462, 463), (440, 439, 455, 456), (448, 447, 463, 464), (441, 440, 456, 457), (449, 448, 464, 465), (442, 441, 457, 458), (450, 449, 465, 466), (443, 442, 458, 459), (436, 451, 452), (330, 450, 466), (444, 443, 459, 460), (437, 436, 452, 453), (445, 444, 460, 461), (458, 457, 472, 473), (466, 465, 480, 481), (459, 458, 473, 474), (452, 451, 467), (330, 466, 481), (460, 459, 474, 475), (453, 452, 467, 468), (461, 460, 475, 476), (454, 453, 468, 469), (462, 461, 476, 477), (455, 454, 469, 470), (463, 462, 477, 478), (456, 455, 470, 471), (464, 463, 478, 479), (457, 456, 471, 472), (465, 464, 479, 480), (477, 476, 9, 10), (470, 469, 2, 3), (478, 477, 10, 11), (471, 470, 3, 4), (479, 478, 11, 12), (472, 471, 4, 5), (480, 479, 12, 13), (473, 472, 5, 6), (481, 480, 13, 14), (474, 473, 6, 7), (467, 451, 0), (330, 481, 14), (475, 474, 7, 8), (468, 467, 0, 1), (476, 475, 8, 9), (469, 468, 1, 2), (482, 483, 485, 484), (484, 485, 487, 486), (486, 487, 489, 488), (488, 489, 491, 490), (490, 491, 493, 492), (492, 493, 495, 494), (494, 495, 497, 496), (496, 497, 499, 498), (498, 499, 501, 500), (500, 501, 503, 502), (502, 503, 505, 504), (504, 505, 507, 506), (506, 507, 509, 508), (508, 509, 511, 510), (510, 511, 513, 512), (512, 513, 515, 514), (514, 515, 517, 516), (516, 517, 519, 518), (518, 519, 521, 520), (520, 521, 523, 522), (522, 523, 525, 524), (524, 525, 527, 526), (526, 527, 529, 528), (528, 529, 531, 530), (530, 531, 533, 532), (532, 533, 535, 534), (534, 535, 537, 536), (536, 537, 539, 538), (538, 539, 541, 540), (540, 541, 543, 542), (485, 483, 545, 543, 541, 539, 537, 535, 533, 531, 529, 527, 525, 523, 521, 519, 517, 515, 513, 511, 509, 507, 505, 503, 501, 499, 497, 495, 493, 491, 489, 487), (542, 543, 545, 544), (544, 545, 483, 482), (482, 484, 486, 488, 490, 492, 494, 496, 498, 500, 502, 504, 506, 508, 510, 512, 514, 516, 518, 520, 522, 524, 526, 528, 530, 532, 534, 536, 538, 540, 542, 544)])
me_cylinder.use_remesh_preserve_volume = False
me_cylinder.use_remesh_preserve_attributes = False
me_cylinder.use_mirror_vertex_groups = False
me_cylinder.update()
me_cube = bpy.data.meshes.new('Cube')
me_cube.from_pydata([(1.0, 1.0, -1.0), (1.0, -1.0, -1.0), (-1.0, -1.0, -1.0), (-1.0, 1.0, -1.0), (1.0, 1.0, 2.0), (-1.0, 1.0, 2.0), (1.0, -0.8965, -0.9785), (1.0, -0.8965, 0.6326), (1.0, -0.8972, 0.6406), (1.0, -0.8965, 0.6486), (1.0, -0.8965, 0.7679), (1.0, -0.8847, 0.7679), (1.0, -0.8805, 0.8111), (1.0, -0.8307, 0.9751), (1.0, -0.75, 1.126), (1.0, -0.6413, 1.259), (1.0, -0.5088, 1.367), (1.0, -0.3577, 1.457), (1.0, -0.1938, 1.541), (1.0, -0.1809, 1.553), (1.0, -0.1006, 1.621), (1.0, -0.07233, 1.643), (1.0, -0.05705, 1.653), (1.0, -0.04684, 1.659), (1.0, -0.03903, 1.662), (1.0, -0.03241, 1.664), (1.0, -0.02629, 1.664), (1.0, -0.02017, 1.664), (1.0, -1.0, 2.0), (1.0, -0.01355, 1.662), (1.0, -0.005737, 1.659), (1.0, 0.00447, 1.653), (1.0, 0.01975, 1.643), (1.0, 0.04797, 1.621), (1.0, 0.1284, 1.553), (1.0, 0.1412, 1.541), (1.0, 0.3051, 1.457), (1.0, 0.4562, 1.367), (1.0, 0.5887, 1.259), (1.0, 0.6974, 1.126), (1.0, 0.7781, 0.9751), (1.0, 0.8279, 0.8111), (1.0, 0.8321, 0.7679), (1.0, 0.8439, 0.7679), (1.0, 0.8439, 0.6486), (1.0, 0.8447, 0.6406), (1.0, 0.8439, 0.6326), (1.0, 0.8439, -0.9785), (-1.0, -1.0, 2.0), (0.4128, -0.02629, 1.259), (0.4246, 0.09428, 1.259), (0.5545, 0.06844, 1.367), (0.5452, -0.02629, 1.367), (0.3041, -0.02629, 1.126), (0.318, 0.1155, 1.126), (0.4246, -0.1469, 1.259), (0.5545, -0.121, 1.367), (0.7027, 0.03896, 1.457), (0.6963, -0.02629, 1.457), (0.4598, 0.2102, 1.259), (0.5822, 0.1595, 1.367), (0.2233, -0.02629, 0.9751), (0.2388, 0.1312, 0.9751), (0.318, -0.1681, 1.126), (0.3594, 0.2518, 1.126), (0.4598, -0.2628, 1.259), (0.5822, -0.2121, 1.367), (0.7027, -0.09154, 1.457), (0.8635, 0.006974, 1.541), (0.8603, -0.02629, 1.541), (0.7218, 0.1017, 1.457), (0.5169, 0.3171, 1.259), (0.627, 0.2435, 1.367), (0.1736, -0.02629, 0.8111), (0.19, 0.1409, 0.8111), (0.2388, -0.1838, 0.9751), (0.2848, 0.2827, 0.9751), (0.3594, -0.3044, 1.126), (0.4265, 0.3774, 1.126), (0.5169, -0.3696, 1.259), (0.627, -0.2961, 1.367), (0.7218, -0.1543, 1.457), (0.8635, -0.05955, 1.541), (0.8732, 0.03896, 1.541), (0.7527, 0.1595, 1.457), (0.5938, 0.4107, 1.259), (0.6874, 0.3171, 1.367), (0.1693, -0.02629, 0.7679), (0.1859, 0.1418, 0.7679), (0.19, -0.1935, 0.8111), (0.2388, 0.3017, 0.8111), (0.2848, -0.3353, 0.9751), (0.3594, 0.4223, 0.9751), (0.4265, -0.43, 1.126), (0.5169, 0.4876, 1.126), (0.5938, -0.4633, 1.259), (0.6874, -0.3696, 1.367), (0.7527, -0.2121, 1.457), (0.8732, -0.09154, 1.541), (0.889, 0.06844, 1.541), (0.7943, 0.2102, 1.457), (0.6874, 0.4876, 1.259), (0.761, 0.3774, 1.367), (0.8627, 0.8186, 0.7679), (0.7011, 0.7696, 0.7679), (0.5522, 0.69, 0.7679), (0.4216, 0.5828, 0.7679), (0.3145, 0.4523, 0.7679), (0.2349, 0.3034, 0.7679), (0.1576, -0.02629, 0.7679), (0.1743, 0.1441, 0.7679), (0.224, 0.3079, 0.7679), (0.3047, 0.4588, 0.7679), (0.4133, 0.5912, 0.7679), (0.5456, 0.6998, 0.7679), (0.6966, 0.7804, 0.7679), (0.8604, 0.8301, 0.7679), (0.1859, -0.1944, 0.7679), (0.2388, -0.3543, 0.8111), (0.318, 0.4499, 0.8111), (0.3594, -0.4749, 0.9751), (0.4598, 0.5447, 0.9751), (0.5169, -0.5401, 1.126), (0.627, 0.5779, 1.126), (0.6874, -0.5401, 1.259), (0.761, -0.43, 1.367), (0.7943, -0.2628, 1.457), (0.889, -0.121, 1.541), (0.9102, 0.09428, 1.541), (0.8449, 0.2518, 1.457), (0.7943, 0.5447, 1.259), (0.8449, 0.4223, 1.367), (0.8604, 0.8301, 0.6486), (0.6966, 0.7804, 0.6486), (0.8604, 0.8301, 0.6486), (0.5456, 0.6998, 0.6486), (0.6966, 0.7804, 0.6486), (0.4133, 0.5912, 0.6486), (0.5456, 0.6998, 0.6486), (0.3047, 0.4588, 0.6486), (0.4133, 0.5912, 0.6486), (0.224, 0.3079, 0.6486), (0.3047, 0.4588, 0.6486), (0.1743, 0.1441, 0.6486), (0.224, 0.3079, 0.6486), (0.1576, -0.02629, 0.6486), (0.1743, 0.1441, 0.6486), (0.8604, -0.8827, 0.7679), (0.6966, -0.833, 0.7679), (0.5456, -0.7523, 0.7679), (0.4133, -0.6437, 0.7679), (0.3047, -0.5114, 0.7679), (0.224, -0.3604, 0.7679), (0.1743, -0.1966, 0.7679), (0.2349, -0.356, 0.7679), (0.3145, -0.5049, 0.7679), (0.4216, -0.6354, 0.7679), (0.5522, -0.7426, 0.7679), (0.7011, -0.8222, 0.7679), (0.8627, -0.8712, 0.7679), (0.4246, 0.5798, 0.8111), (0.5545, 0.6864, 0.8111), (0.7027, 0.7657, 0.8111), (0.8635, 0.8144, 0.8111), (0.318, -0.5025, 0.8111), (0.4598, -0.5973, 0.9751), (0.5822, 0.6451, 0.9751), (0.627, -0.6305, 1.126), (0.7527, 0.6451, 1.126), (0.7943, -0.5973, 1.259), (0.8449, -0.4749, 1.367), (0.8449, -0.3044, 1.457), (0.9102, -0.1469, 1.541), (0.936, 0.1155, 1.541), (0.9028, 0.2827, 1.457), (0.9102, 0.5798, 1.259), (0.936, 0.4499, 1.367), (0.8603, 0.8309, 0.6406), (0.6963, 0.7812, 0.6406), (0.5452, 0.7004, 0.6406), (0.4128, 0.5917, 0.6406), (0.3041, 0.4593, 0.6406), (0.2233, 0.3082, 0.6406), (0.1736, 0.1442, 0.6406), (0.1568, -0.02629, 0.6406), (0.1576, -0.02629, 0.6486), (0.1743, -0.1966, 0.6486), (0.8635, -0.867, 0.8111), (0.7027, -0.8182, 0.8111), (0.5545, -0.739, 0.8111), (0.4246, -0.6324, 0.8111), (0.224, -0.3604, 0.6486), (0.1743, -0.1966, 0.6486), (0.3047, -0.5114, 0.6486), (0.224, -0.3604, 0.6486), (0.4133, -0.6437, 0.6486), (0.3047, -0.5114, 0.6486), (0.5456, -0.7523, 0.6486), (0.4133, -0.6437, 0.6486), (0.6966, -0.833, 0.6486), (0.6966, -0.833, 0.6486), (0.5456, -0.7523, 0.6486), (0.8604, -0.8827, 0.6486), (0.8604, -0.8827, 0.6486), (0.7218, 0.7197, 0.9751), (0.8732, 0.7657, 0.9751), (0.5822, -0.6977, 0.9751), (0.7527, -0.6977, 1.126), (0.889, 0.6864, 1.126), (0.9102, -0.6324, 1.259), (0.936, -0.5025, 1.367), (0.9028, -0.3353, 1.457), (0.936, -0.1681, 1.541), (0.9655, 0.1312, 1.541), (0.9655, 0.3017, 1.457), (0.8604, 0.8301, 0.6326), (0.8604, 0.8301, 0.6326), (0.6966, 0.7804, 0.6326), (0.6966, 0.7804, 0.6326), (0.5456, 0.6998, 0.6326), (0.5456, 0.6998, 0.6326), (0.4133, 0.5912, 0.6326), (0.4133, 0.5912, 0.6326), (0.3047, 0.4588, 0.6326), (0.3047, 0.4588, 0.6326), (0.224, 0.3079, 0.6326), (0.224, 0.3079, 0.6326), (0.1743, 0.1441, 0.6326), (0.1743, 0.1441, 0.6326), (0.1576, -0.02629, 0.6326), (0.1576, -0.02629, 0.6326), (0.1736, -0.1968, 0.6406), (0.8732, -0.8182, 0.9751), (0.7218, -0.7723, 0.9751), (0.2233, -0.3608, 0.6406), (0.3041, -0.5119, 0.6406), (0.4128, -0.6443, 0.6406), (0.5452, -0.753, 0.6406), (0.8603, -0.8835, 0.6406), (0.6963, -0.8337, 0.6406), (0.889, -0.739, 1.126), (0.9655, -0.3543, 1.457), (0.9655, -0.1838, 1.541), (0.9975, 0.1409, 1.541), (0.8604, 0.8301, -0.9785), (0.6966, 0.7804, -0.9785), (0.5456, 0.6998, -0.9785), (0.4133, 0.5912, -0.9785), (0.3047, 0.4588, -0.9785), (0.224, 0.3079, -0.9785), (0.1743, 0.1441, -0.9785), (0.1576, -0.02629, -0.9785), (0.1743, -0.1966, -0.9785), (0.1743, -0.1966, 0.6326), (0.1743, -0.1966, 0.6326), (0.224, -0.3604, 0.6326), (0.224, -0.3604, 0.6326), (0.3047, -0.5114, 0.6326), (0.3047, -0.5114, 0.6326), (0.4133, -0.6437, 0.6326), (0.4133, -0.6437, 0.6326), (0.5456, -0.7523, 0.6325), (0.5456, -0.7523, 0.6326), (0.8604, -0.8827, 0.6326), (0.6966, -0.833, 0.6325), (0.6966, -0.833, 0.6325), (0.8604, -0.8827, 0.6326), (0.9975, -0.1935, 1.541), (0.224, -0.3604, -0.9785), (0.3047, -0.5114, -0.9785), (0.4133, -0.6437, -0.9785), (0.5456, -0.7523, -0.9785), (0.6966, -0.833, -0.9785), (0.8604, -0.8827, -0.9785)], [], [(0, 1, 2, 3), (4, 0, 3, 5), (1, 6, 7, 8, 9, 10, 11, 12, 13, 14, 15, 16, 17, 18, 19, 20, 21, 22, 23, 24, 25, 26, 27, 4, 28), (0, 4, 27, 29, 30, 31, 32, 33, 34, 35, 36, 37, 38, 39, 40, 41, 42, 43, 44, 45, 46, 47, 6, 1), (1, 28, 48, 2), (2, 48, 5, 3), (4, 5, 48, 28), (49, 50, 51, 52), (53, 54, 50, 49), (55, 49, 52, 56), (52, 51, 57, 58), (50, 59, 60, 51), (61, 62, 54, 53), (63, 53, 49, 55), (54, 64, 59, 50), (65, 55, 56, 66), (56, 52, 58, 67), (58, 57, 68, 69), (51, 60, 70, 57), (59, 71, 72, 60), (73, 74, 62, 61), (75, 61, 53, 63), (62, 76, 64, 54), (77, 63, 55, 65), (64, 78, 71, 59), (79, 65, 66, 80), (66, 56, 67, 81), (67, 58, 69, 82), (27, 26, 69, 68), (57, 70, 83, 68), (60, 72, 84, 70), (71, 85, 86, 72), (87, 88, 74, 73), (89, 73, 61, 75), (74, 90, 76, 62), (91, 75, 63, 77), (76, 92, 78, 64), (93, 77, 65, 79), (78, 94, 85, 71), (95, 79, 80, 96), (80, 66, 81, 97), (81, 67, 82, 98), (26, 25, 82, 69), (29, 27, 68, 83), (70, 84, 99, 83), (72, 86, 100, 84), (85, 101, 102, 86), (43, 42, 103, 104, 105, 106, 107, 108, 88, 87, 109, 110, 111, 112, 113, 114, 115, 116), (117, 87, 73, 89), (88, 108, 90, 74), (118, 89, 75, 91), (90, 119, 92, 76), (120, 91, 77, 93), (92, 121, 94, 78), (122, 93, 79, 95), (94, 123, 101, 85), (124, 95, 96, 125), (96, 80, 97, 126), (97, 81, 98, 127), (25, 24, 98, 82), (30, 29, 83, 99), (84, 100, 128, 99), (86, 102, 129, 100), (101, 130, 131, 102), (44, 43, 116, 132), (133, 134, 132, 116, 115), (135, 136, 133, 115, 114), (137, 138, 135, 114, 113), (139, 140, 137, 113, 112), (141, 142, 139, 112, 111), (143, 144, 141, 111, 110), (145, 146, 143, 110, 109), (11, 10, 147, 148, 149, 150, 151, 152, 153, 109, 87, 117, 154, 155, 156, 157, 158, 159), (108, 107, 119, 90), (107, 106, 160, 119), (106, 105, 161, 160), (105, 104, 162, 161), (104, 103, 163, 162), (42, 41, 163, 103), (154, 117, 89, 118), (164, 118, 91, 120), (119, 160, 121, 92), (165, 120, 93, 122), (121, 166, 123, 94), (167, 122, 95, 124), (123, 168, 130, 101), (169, 124, 125, 170), (125, 96, 126, 171), (126, 97, 127, 172), (24, 23, 127, 98), (31, 30, 99, 128), (100, 129, 173, 128), (102, 131, 174, 129), (130, 175, 176, 131), (45, 44, 132, 134, 177), (178, 177, 134, 133, 136), (179, 178, 136, 135, 138), (180, 179, 138, 137, 140), (181, 180, 140, 139, 142), (182, 181, 142, 141, 144), (183, 182, 144, 143, 146), (184, 183, 146, 145, 185), (186, 185, 145, 109, 153), (12, 11, 159, 187), (159, 158, 188, 187), (158, 157, 189, 188), (157, 156, 190, 189), (156, 155, 164, 190), (155, 154, 118, 164), (191, 192, 186, 153, 152), (193, 194, 191, 152, 151), (195, 196, 193, 151, 150), (197, 198, 195, 150, 149), (199, 200, 201, 197, 149, 148), (202, 203, 199, 148, 147), (10, 9, 202, 147), (160, 161, 166, 121), (161, 162, 204, 166), (162, 163, 205, 204), (41, 40, 205, 163), (190, 164, 120, 165), (206, 165, 122, 167), (166, 204, 168, 123), (207, 167, 124, 169), (168, 208, 175, 130), (209, 169, 170, 210), (170, 125, 171, 211), (171, 126, 172, 212), (23, 22, 172, 127), (32, 31, 128, 173), (129, 174, 213, 173), (131, 176, 214, 174), (38, 37, 176, 175), (46, 45, 177, 215, 216), (217, 218, 215, 177, 178), (219, 220, 217, 178, 179), (221, 222, 219, 179, 180), (223, 224, 221, 180, 181), (225, 226, 223, 181, 182), (227, 228, 225, 182, 183), (229, 230, 227, 183, 184), (231, 184, 185, 186, 192), (13, 12, 187, 232), (187, 188, 233, 232), (188, 189, 206, 233), (189, 190, 165, 206), (234, 231, 192, 191, 194), (235, 234, 194, 193, 196), (236, 235, 196, 195, 198), (237, 236, 198, 197, 201), (238, 239, 200, 199, 203), (239, 237, 201, 200), (9, 8, 238, 203, 202), (204, 205, 208, 168), (40, 39, 208, 205), (233, 206, 167, 207), (240, 207, 169, 209), (39, 38, 175, 208), (16, 15, 209, 210), (210, 170, 211, 241), (211, 171, 212, 242), (22, 21, 212, 172), (33, 32, 173, 213), (174, 214, 243, 213), (37, 36, 214, 176), (47, 46, 216, 244), (245, 244, 216, 215, 218), (246, 245, 218, 217, 220), (247, 246, 220, 219, 222), (248, 247, 222, 221, 224), (249, 248, 224, 223, 226), (250, 249, 226, 225, 228), (251, 250, 228, 227, 230), (252, 251, 230, 229, 253), (254, 253, 229, 184, 231), (14, 13, 232, 240), (232, 233, 207, 240), (255, 256, 254, 231, 234), (257, 258, 255, 234, 235), (259, 260, 257, 235, 236), (261, 262, 259, 236, 237), (263, 264, 265, 239, 238), (265, 261, 237, 239), (8, 7, 266, 263, 238), (15, 14, 240, 209), (17, 16, 210, 241), (241, 211, 242, 267), (21, 20, 242, 212), (34, 33, 213, 243), (36, 35, 243, 214), (6, 47, 244, 245, 246, 247, 248, 249, 250, 251, 252, 268, 269, 270, 271, 272, 273), (268, 252, 253, 254, 256), (269, 268, 256, 255, 258), (270, 269, 258, 257, 260), (271, 270, 260, 259, 262), (272, 271, 262, 261, 265, 264), (273, 272, 264, 263, 266), (7, 6, 273, 266), (18, 17, 241, 267), (20, 19, 267, 242), (35, 34, 243), (19, 18, 267)])
_uv = me_cube.uv_layers.new(name='UVMap')
_uv.uv.foreach_set('vector', [0.8804, 0.4501, 0.8804, 0.7463, 0.5964, 0.7463, 0.5964, 0.4501, 0.5964, 0.4501, 0.5964, 0.008172, 0.8837, 0.0, 0.8837, 0.442, 0.2982, 0.0, 0.3136, 0.003162, 0.3136, 0.2404, 0.3135, 0.2416, 0.3136, 0.2428, 0.3136, 0.2603, 0.3154, 0.2603, 0.316, 0.2667, 0.3234, 0.2908, 0.3355, 0.3131, 0.3517, 0.3326, 0.3714, 0.3486, 0.394, 0.3618, 0.4184, 0.3743, 0.4203, 0.3759, 0.4323, 0.3859, 0.4365, 0.3891, 0.4388, 0.3907, 0.4403, 0.3915, 0.4415, 0.392, 0.4425, 0.3922, 0.4434, 0.3923, 0.4443, 0.3922, 0.5964, 0.4418, 0.2982, 0.4418, 0.5964, 0.0, 0.5964, 0.4418, 0.4443, 0.3922, 0.4453, 0.392, 0.4464, 0.3915, 0.448, 0.3907, 0.4502, 0.3891, 0.4545, 0.3859, 0.4664, 0.3759, 0.4684, 0.3743, 0.4928, 0.3618, 0.5153, 0.3486, 0.5351, 0.3326, 0.5513, 0.3131, 0.5633, 0.2908, 0.5707, 0.2667, 0.5714, 0.2603, 0.5731, 0.2603, 0.5731, 0.2428, 0.5732, 0.2416, 0.5731, 0.2404, 0.5731, 0.003162, 0.3136, 0.003162, 0.2982, 0.0, 0.5855, 0.4499, 0.5855, 0.8919, 0.2982, 0.8837, 0.2982, 0.4418, 1.777e-07, 0.4443, 0.0, 1.412e-07, 0.2982, 0.0, 0.2982, 0.4443, 0.0, 0.7405, 4.444e-08, 0.4443, 0.2982, 0.4443, 0.2982, 0.7405, 0.6195, 0.8212, 0.6246, 0.804, 0.6468, 0.8121, 0.6429, 0.8256, 0.5985, 0.8171, 0.6044, 0.7969, 0.6246, 0.804, 0.6195, 0.8212, 0.6178, 0.839, 0.6195, 0.8212, 0.6429, 0.8256, 0.6415, 0.8397, 0.6429, 0.8256, 0.6468, 0.8121, 0.6707, 0.8211, 0.6679, 0.8304, 0.6246, 0.804, 0.6328, 0.788, 0.6533, 0.7996, 0.6468, 0.8121, 0.9152, 0.3313, 0.9155, 0.308, 0.9391, 0.3103, 0.9389, 0.3313, 0.5964, 0.8381, 0.5985, 0.8171, 0.6195, 0.8212, 0.6178, 0.839, 0.6044, 0.7969, 0.614, 0.7782, 0.6328, 0.788, 0.6246, 0.804, 0.6194, 0.8568, 0.6178, 0.839, 0.6415, 0.8397, 0.6428, 0.8537, 0.6415, 0.8397, 0.6429, 0.8256, 0.6679, 0.8304, 0.667, 0.8401, 0.6679, 0.8304, 0.6707, 0.8211, 0.696, 0.8308, 0.6946, 0.8356, 0.6468, 0.8121, 0.6533, 0.7996, 0.6751, 0.8125, 0.6707, 0.8211, 0.6328, 0.788, 0.6438, 0.774, 0.6619, 0.7886, 0.6533, 0.7996, 0.8901, 0.3313, 0.8904, 0.3065, 0.9155, 0.308, 0.9152, 0.3313, 0.9155, 0.3546, 0.9152, 0.3313, 0.9389, 0.3313, 0.9391, 0.3523, 0.9155, 0.308, 0.9162, 0.2856, 0.9398, 0.2901, 0.9391, 0.3103, 0.5983, 0.859, 0.5964, 0.8381, 0.6178, 0.839, 0.6194, 0.8568, 0.614, 0.7782, 0.6269, 0.7617, 0.6438, 0.774, 0.6328, 0.788, 0.6244, 0.8739, 0.6194, 0.8568, 0.6428, 0.8537, 0.6466, 0.8671, 0.6428, 0.8537, 0.6415, 0.8397, 0.667, 0.8401, 0.6679, 0.8497, 0.667, 0.8401, 0.6679, 0.8304, 0.6946, 0.8356, 0.6941, 0.8405, 0.7197, 0.8394, 0.7195, 0.8403, 0.6946, 0.8356, 0.696, 0.8308, 0.6707, 0.8211, 0.6751, 0.8125, 0.6982, 0.8264, 0.696, 0.8308, 0.6533, 0.7996, 0.6619, 0.7886, 0.681, 0.8049, 0.6751, 0.8125, 0.6438, 0.774, 0.6571, 0.7625, 0.6724, 0.7795, 0.6619, 0.7886, 0.8837, 0.3313, 0.8839, 0.3064, 0.8904, 0.3065, 0.8901, 0.3313, 0.8904, 0.3561, 0.8901, 0.3313, 0.9152, 0.3313, 0.9155, 0.3546, 0.8904, 0.3065, 0.8912, 0.2827, 0.9162, 0.2856, 0.9155, 0.308, 0.9162, 0.3771, 0.9155, 0.3546, 0.9391, 0.3523, 0.9398, 0.3725, 0.9162, 0.2856, 0.9174, 0.2649, 0.9409, 0.2715, 0.9398, 0.2901, 0.6041, 0.8791, 0.5983, 0.859, 0.6194, 0.8568, 0.6244, 0.8739, 0.6269, 0.7617, 0.6427, 0.7481, 0.6571, 0.7625, 0.6438, 0.774, 0.6324, 0.8896, 0.6244, 0.8739, 0.6466, 0.8671, 0.653, 0.8794, 0.6466, 0.8671, 0.6428, 0.8537, 0.6679, 0.8497, 0.6705, 0.859, 0.6679, 0.8497, 0.667, 0.8401, 0.6941, 0.8405, 0.6945, 0.8454, 0.7195, 0.8403, 0.7193, 0.8412, 0.6941, 0.8405, 0.6946, 0.8356, 0.7198, 0.8385, 0.7197, 0.8394, 0.696, 0.8308, 0.6982, 0.8264, 0.6751, 0.8125, 0.681, 0.8049, 0.7012, 0.8225, 0.6982, 0.8264, 0.6619, 0.7886, 0.6724, 0.7795, 0.6883, 0.7987, 0.681, 0.8049, 0.6571, 0.7625, 0.6723, 0.7538, 0.6844, 0.7727, 0.6724, 0.7795, 1.0, 0.4501, 1.0, 0.4519, 0.9805, 0.4539, 0.9576, 0.4611, 0.9364, 0.4729, 0.9179, 0.4888, 0.9027, 0.5081, 0.8914, 0.5302, 0.8844, 0.5541, 0.8821, 0.579, 0.8804, 0.579, 0.8828, 0.5538, 0.8898, 0.5295, 0.9013, 0.5071, 0.9167, 0.4876, 0.9355, 0.4715, 0.9569, 0.4595, 0.9802, 0.4522, 0.8839, 0.3562, 0.8837, 0.3313, 0.8901, 0.3313, 0.8904, 0.3561, 0.8839, 0.3064, 0.8847, 0.2825, 0.8912, 0.2827, 0.8904, 0.3065, 0.8912, 0.3799, 0.8904, 0.3561, 0.9155, 0.3546, 0.9162, 0.3771, 0.8912, 0.2827, 0.8924, 0.2608, 0.9174, 0.2649, 0.9162, 0.2856, 0.9174, 0.3978, 0.9162, 0.3771, 0.9398, 0.3725, 0.9409, 0.3911, 0.7534, 0.8545, 0.7523, 0.8353, 0.7759, 0.8298, 0.7769, 0.847, 0.6136, 0.8975, 0.6041, 0.8791, 0.6244, 0.8739, 0.6324, 0.8896, 0.7759, 0.8298, 0.7753, 0.8104, 0.7966, 0.8057, 0.7971, 0.8221, 0.6433, 0.9032, 0.6324, 0.8896, 0.653, 0.8794, 0.6615, 0.8901, 0.653, 0.8794, 0.6466, 0.8671, 0.6705, 0.859, 0.6749, 0.8675, 0.6705, 0.859, 0.6679, 0.8497, 0.6945, 0.8454, 0.6959, 0.8501, 0.7193, 0.8412, 0.7191, 0.8422, 0.6945, 0.8454, 0.6941, 0.8405, 0.7199, 0.8373, 0.7198, 0.8385, 0.6982, 0.8264, 0.7012, 0.8225, 0.681, 0.8049, 0.6883, 0.7987, 0.7049, 0.8194, 0.7012, 0.8225, 0.6724, 0.7795, 0.6844, 0.7727, 0.6965, 0.794, 0.6883, 0.7987, 0.6723, 0.7538, 0.6889, 0.7483, 0.6973, 0.7684, 0.6844, 0.7727, 0.9957, 0.9479, 0.9957, 0.9655, 0.9751, 0.9651, 0.9751, 0.9476, 0.9496, 0.9476, 0.9751, 0.9476, 0.9751, 0.9476, 0.9751, 0.9651, 0.9496, 0.9652, 0.9247, 0.9482, 0.9496, 0.9476, 0.9496, 0.9476, 0.9496, 0.9652, 0.9247, 0.9658, 0.9014, 0.9492, 0.9247, 0.9482, 0.9247, 0.9482, 0.9247, 0.9658, 0.9014, 0.9668, 0.8805, 0.9507, 0.9014, 0.9492, 0.9014, 0.9492, 0.9014, 0.9668, 0.8805, 0.9683, 0.1222, 0.9812, 0.1447, 0.9824, 0.1447, 0.9824, 0.1447, 1.0, 0.1222, 0.9987, 0.0978, 0.9804, 0.1222, 0.9812, 0.1222, 0.9812, 0.1222, 0.9987, 0.0978, 0.9979, 0.0724, 0.9801, 0.0978, 0.9804, 0.0978, 0.9804, 0.0978, 0.9979, 0.0724, 0.9977, 1.0, 0.7061, 1.0, 0.7079, 0.9802, 0.7058, 0.9569, 0.6985, 0.9355, 0.6865, 0.9167, 0.6704, 0.9013, 0.6508, 0.8898, 0.6285, 0.8828, 0.6042, 0.8804, 0.579, 0.8821, 0.579, 0.8844, 0.6039, 0.8914, 0.6278, 0.9027, 0.6499, 0.9179, 0.6692, 0.9364, 0.6851, 0.9576, 0.6969, 0.9805, 0.7041, 0.8847, 0.2825, 0.886, 0.2604, 0.8924, 0.2608, 0.8912, 0.2827, 0.722, 0.8593, 0.7208, 0.8388, 0.7273, 0.8385, 0.7285, 0.8589, 0.7208, 0.8388, 0.7201, 0.8159, 0.7266, 0.8158, 0.7273, 0.8385, 0.7201, 0.8159, 0.7199, 0.7914, 0.7264, 0.7915, 0.7266, 0.8158, 0.7199, 0.7914, 0.7202, 0.7664, 0.7267, 0.7666, 0.7264, 0.7915, 0.7209, 0.7463, 0.7273, 0.7466, 0.7267, 0.7666, 0.7202, 0.7664, 0.8847, 0.3801, 0.8839, 0.3562, 0.8904, 0.3561, 0.8912, 0.3799, 0.8924, 0.4018, 0.8912, 0.3799, 0.9162, 0.3771, 0.9174, 0.3978, 0.7285, 0.8589, 0.7273, 0.8385, 0.7523, 0.8353, 0.7534, 0.8545, 0.8295, 0.7703, 0.8306, 0.7511, 0.8541, 0.7585, 0.8531, 0.7758, 0.7523, 0.8353, 0.7517, 0.8138, 0.7753, 0.8104, 0.7759, 0.8298, 0.8525, 0.7951, 0.8531, 0.7758, 0.8743, 0.7834, 0.8738, 0.7999, 0.7753, 0.8104, 0.7751, 0.7898, 0.7964, 0.7882, 0.7966, 0.8057, 0.6566, 0.9144, 0.6433, 0.9032, 0.6615, 0.8901, 0.672, 0.8989, 0.6615, 0.8901, 0.653, 0.8794, 0.6749, 0.8675, 0.6808, 0.8749, 0.6749, 0.8675, 0.6705, 0.859, 0.6959, 0.8501, 0.6981, 0.8544, 0.7191, 0.8422, 0.7187, 0.8433, 0.6959, 0.8501, 0.6945, 0.8454, 0.7199, 0.8358, 0.7199, 0.8373, 0.7012, 0.8225, 0.7049, 0.8194, 0.6883, 0.7987, 0.6965, 0.794, 0.7091, 0.817, 0.7049, 0.8194, 0.6844, 0.7727, 0.6973, 0.7684, 0.7054, 0.791, 0.6965, 0.794, 0.6889, 0.7483, 0.706, 0.7463, 0.7108, 0.7668, 0.6973, 0.7684, 0.9958, 0.9468, 0.9957, 0.9479, 0.9751, 0.9476, 0.9751, 0.9476, 0.9751, 0.9464, 0.9496, 0.9464, 0.9751, 0.9464, 0.9751, 0.9476, 0.9496, 0.9476, 0.9496, 0.9476, 0.9247, 0.947, 0.9496, 0.9464, 0.9496, 0.9476, 0.9247, 0.9482, 0.9247, 0.9482, 0.9013, 0.9481, 0.9247, 0.947, 0.9247, 0.9482, 0.9014, 0.9492, 0.9014, 0.9492, 0.8804, 0.9495, 0.9013, 0.9481, 0.9014, 0.9492, 0.8805, 0.9507, 0.8805, 0.9507, 0.1223, 0.98, 0.1448, 0.9812, 0.1447, 0.9824, 0.1222, 0.9812, 0.1222, 0.9812, 0.09782, 0.9792, 0.1223, 0.98, 0.1222, 0.9812, 0.0978, 0.9804, 0.0978, 0.9804, 0.0724, 0.9789, 0.09782, 0.9792, 0.0978, 0.9804, 0.0724, 0.9801, 0.0724, 0.9801, 0.047, 0.9804, 0.0724, 0.9801, 0.0724, 0.9801, 0.0724, 0.9977, 0.047, 0.9979, 0.8045, 0.859, 0.7981, 0.8593, 0.7974, 0.8391, 0.8039, 0.839, 0.7974, 0.8391, 0.7971, 0.8141, 0.8036, 0.8141, 0.8039, 0.839, 0.7971, 0.8141, 0.7973, 0.7897, 0.8038, 0.7898, 0.8036, 0.8141, 0.7973, 0.7897, 0.798, 0.7668, 0.8045, 0.767, 0.8038, 0.7898, 0.798, 0.7668, 0.7992, 0.7463, 0.8057, 0.7466, 0.8045, 0.767, 0.886, 0.4022, 0.8847, 0.3801, 0.8912, 0.3799, 0.8924, 0.4018, 0.02258, 0.9812, 0.047, 0.9804, 0.047, 0.9804, 0.047, 0.9979, 0.02258, 0.9987, 6.592e-05, 0.9824, 0.02257, 0.9812, 0.02258, 0.9812, 0.02258, 0.9987, 6.592e-05, 1.0, 0.9046, 0.01906, 0.8837, 0.01756, 0.8837, 0.01756, 0.8837, 0.0, 0.9046, 0.001494, 0.928, 0.02011, 0.9046, 0.01906, 0.9046, 0.01906, 0.9046, 0.001494, 0.928, 0.002543, 0.9529, 0.02067, 0.9529, 0.02067, 0.928, 0.02011, 0.928, 0.02011, 0.928, 0.002543, 0.9529, 0.003106, 0.9784, 0.02073, 0.9784, 0.02073, 0.9529, 0.02067, 0.9529, 0.003106, 0.9784, 0.003162, 0.999, 0.00279, 0.999, 0.02035, 0.9784, 0.02073, 0.9784, 0.003162, 0.7273, 0.8385, 0.7266, 0.8158, 0.7517, 0.8138, 0.7523, 0.8353, 0.7266, 0.8158, 0.7264, 0.7915, 0.7515, 0.7909, 0.7517, 0.8138, 0.7264, 0.7915, 0.7267, 0.7666, 0.7517, 0.7675, 0.7515, 0.7909, 0.7273, 0.7466, 0.7524, 0.7489, 0.7517, 0.7675, 0.7267, 0.7666, 0.8045, 0.767, 0.8057, 0.7466, 0.8306, 0.7511, 0.8295, 0.7703, 0.8288, 0.7918, 0.8295, 0.7703, 0.8531, 0.7758, 0.8525, 0.7951, 0.7517, 0.8138, 0.7515, 0.7909, 0.7751, 0.7898, 0.7753, 0.8104, 0.8523, 0.8157, 0.8525, 0.7951, 0.8738, 0.7999, 0.8736, 0.8174, 0.7751, 0.7898, 0.7754, 0.7687, 0.7967, 0.7703, 0.7964, 0.7882, 0.6718, 0.9226, 0.6566, 0.9144, 0.672, 0.8989, 0.6839, 0.9053, 0.672, 0.8989, 0.6615, 0.8901, 0.6808, 0.8749, 0.688, 0.8809, 0.6808, 0.8749, 0.6749, 0.8675, 0.6981, 0.8544, 0.7011, 0.8582, 0.7187, 0.8433, 0.7182, 0.8447, 0.6981, 0.8544, 0.6959, 0.8501, 0.7199, 0.8335, 0.7199, 0.8358, 0.7049, 0.8194, 0.7091, 0.817, 0.6965, 0.794, 0.7054, 0.791, 0.7137, 0.8155, 0.7091, 0.817, 0.6973, 0.7684, 0.7108, 0.7668, 0.7147, 0.7899, 0.7054, 0.791, 0.7188, 0.7474, 0.7199, 0.7676, 0.7108, 0.7668, 0.706, 0.7463, 0.9957, 0.9456, 0.9958, 0.9468, 0.9751, 0.9464, 0.9751, 0.9452, 0.9751, 0.9452, 0.9496, 0.9453, 0.9496, 0.9453, 0.9751, 0.9452, 0.9751, 0.9464, 0.9496, 0.9464, 0.9247, 0.9458, 0.9247, 0.9458, 0.9496, 0.9453, 0.9496, 0.9464, 0.9247, 0.947, 0.9014, 0.9469, 0.9014, 0.9469, 0.9247, 0.9458, 0.9247, 0.947, 0.9013, 0.9481, 0.8805, 0.9484, 0.8805, 0.9484, 0.9014, 0.9469, 0.9013, 0.9481, 0.8804, 0.9495, 0.1222, 0.9788, 0.1222, 0.9788, 0.1447, 0.9801, 0.1448, 0.9812, 0.1223, 0.98, 0.0978, 0.978, 0.0978, 0.978, 0.1222, 0.9788, 0.1223, 0.98, 0.09782, 0.9792, 0.0724, 0.9778, 0.0724, 0.9778, 0.0978, 0.978, 0.09782, 0.9792, 0.0724, 0.9789, 0.04698, 0.9792, 0.0724, 0.9789, 0.0724, 0.9801, 0.047, 0.9804, 0.047, 0.9804, 0.8296, 0.8566, 0.8045, 0.859, 0.8039, 0.839, 0.8289, 0.8381, 0.8039, 0.839, 0.8036, 0.8141, 0.8287, 0.8146, 0.8289, 0.8381, 0.8036, 0.8141, 0.8038, 0.7898, 0.8288, 0.7918, 0.8287, 0.8146, 0.8038, 0.7898, 0.8045, 0.767, 0.8295, 0.7703, 0.8288, 0.7918, 0.02253, 0.98, 0.04698, 0.9792, 0.047, 0.9804, 0.02258, 0.9812, 0.02257, 0.9812, 0.0, 0.9812, 0.02253, 0.98, 0.02257, 0.9812, 6.592e-05, 0.9824, 6.564e-05, 0.9824, 0.9046, 0.02025, 0.8837, 0.01876, 0.8837, 0.01756, 0.9046, 0.01906, 0.9046, 0.01906, 0.928, 0.0213, 0.9046, 0.02025, 0.9046, 0.01906, 0.928, 0.02011, 0.928, 0.02011, 0.9784, 0.02192, 0.9529, 0.02187, 0.9529, 0.02067, 0.9529, 0.02067, 0.9784, 0.02073, 0.9529, 0.02187, 0.928, 0.0213, 0.928, 0.02011, 0.9529, 0.02067, 0.999, 0.02035, 0.999, 0.02155, 0.9784, 0.02192, 0.9784, 0.02073, 0.9784, 0.02073, 0.7515, 0.7909, 0.7517, 0.7675, 0.7754, 0.7687, 0.7751, 0.7898, 0.7524, 0.7489, 0.7759, 0.7525, 0.7754, 0.7687, 0.7517, 0.7675, 0.8287, 0.8146, 0.8288, 0.7918, 0.8525, 0.7951, 0.8523, 0.8157, 0.8526, 0.8368, 0.8523, 0.8157, 0.8736, 0.8174, 0.8739, 0.8353, 0.7759, 0.7525, 0.7971, 0.7571, 0.7967, 0.7703, 0.7754, 0.7687, 0.6926, 0.908, 0.684, 0.9263, 0.6718, 0.9226, 0.6839, 0.9053, 0.6839, 0.9053, 0.672, 0.8989, 0.688, 0.8809, 0.6962, 0.8853, 0.688, 0.8809, 0.6808, 0.8749, 0.7011, 0.8582, 0.7048, 0.8613, 0.7182, 0.8447, 0.7173, 0.8469, 0.7011, 0.8582, 0.6981, 0.8544, 0.7197, 0.8292, 0.7199, 0.8335, 0.7091, 0.817, 0.7137, 0.8155, 0.7054, 0.791, 0.7147, 0.7899, 0.7184, 0.8149, 0.7137, 0.8155, 0.7199, 0.7676, 0.7196, 0.7904, 0.7147, 0.7899, 0.7108, 0.7668, 0.9958, 0.7082, 0.9957, 0.9456, 0.9751, 0.9452, 0.9752, 0.7079, 0.9496, 0.7079, 0.9752, 0.7079, 0.9751, 0.9452, 0.9751, 0.9452, 0.9496, 0.9453, 0.9247, 0.7085, 0.9496, 0.7079, 0.9496, 0.9453, 0.9496, 0.9453, 0.9247, 0.9458, 0.9014, 0.7095, 0.9247, 0.7085, 0.9247, 0.9458, 0.9247, 0.9458, 0.9014, 0.9469, 0.8805, 0.711, 0.9014, 0.7095, 0.9014, 0.9469, 0.9014, 0.9469, 0.8805, 0.9484, 0.1222, 0.7416, 0.1447, 0.7428, 0.1447, 0.9801, 0.1447, 0.9801, 0.1222, 0.9788, 0.0978, 0.7408, 0.1222, 0.7416, 0.1222, 0.9788, 0.1222, 0.9788, 0.0978, 0.978, 0.0724, 0.7405, 0.0978, 0.7408, 0.0978, 0.978, 0.0978, 0.978, 0.0724, 0.9778, 0.047, 0.7408, 0.0724, 0.7405, 0.0724, 0.9778, 0.0724, 0.9778, 0.047, 0.978, 0.047, 0.978, 0.047, 0.978, 0.0724, 0.9778, 0.0724, 0.9789, 0.04698, 0.9792, 0.8531, 0.8531, 0.8296, 0.8566, 0.8289, 0.8381, 0.8526, 0.8368, 0.8289, 0.8381, 0.8287, 0.8146, 0.8523, 0.8157, 0.8526, 0.8368, 0.02257, 0.9788, 0.02258, 0.9788, 0.047, 0.978, 0.04698, 0.9792, 0.02253, 0.98, 6.564e-05, 0.9801, 6.592e-05, 0.9801, 0.02257, 0.9788, 0.02253, 0.98, 0.0, 0.9812, 0.9046, 0.02143, 0.9046, 0.02143, 0.8837, 0.01993, 0.8837, 0.01876, 0.9046, 0.02025, 0.928, 0.02248, 0.928, 0.02248, 0.9046, 0.02143, 0.9046, 0.02025, 0.928, 0.0213, 0.9784, 0.0231, 0.9529, 0.02304, 0.9529, 0.02304, 0.9529, 0.02187, 0.9784, 0.02192, 0.9529, 0.02304, 0.928, 0.02248, 0.928, 0.0213, 0.9529, 0.02187, 0.999, 0.02155, 0.999, 0.02272, 0.9784, 0.0231, 0.9784, 0.0231, 0.9784, 0.02192, 0.8743, 0.8485, 0.8531, 0.8531, 0.8526, 0.8368, 0.8739, 0.8353, 0.7009, 0.8868, 0.6926, 0.908, 0.6839, 0.9053, 0.6962, 0.8853, 0.6962, 0.8853, 0.688, 0.8809, 0.7048, 0.8613, 0.709, 0.8635, 0.7173, 0.8469, 0.7155, 0.8508, 0.7048, 0.8613, 0.7011, 0.8582, 0.7189, 0.8169, 0.7197, 0.8292, 0.7137, 0.8155, 0.7184, 0.8149, 0.7196, 0.7904, 0.7188, 0.8149, 0.7184, 0.8149, 0.7147, 0.7899, 0.2704, 0.7405, 0.2704, 0.9983, 0.2496, 0.9962, 0.2252, 0.9889, 0.2027, 0.9769, 0.1829, 0.9608, 0.1667, 0.9412, 0.1547, 0.9189, 0.1473, 0.8946, 0.1448, 0.8694, 0.1473, 0.8442, 0.1547, 0.8199, 0.1667, 0.7975, 0.1829, 0.7779, 0.2027, 0.7619, 0.2252, 0.7499, 0.2496, 0.7425, 0.02257, 0.7416, 0.047, 0.7408, 0.047, 0.978, 0.047, 0.978, 0.02258, 0.9788, 6.586e-05, 0.7428, 0.02257, 0.7416, 0.02258, 0.9788, 0.02257, 0.9788, 6.592e-05, 0.9801, 0.9047, 0.2588, 0.8838, 0.2573, 0.8837, 0.01993, 0.8837, 0.01993, 0.9046, 0.02143, 0.928, 0.2598, 0.9047, 0.2588, 0.9046, 0.02143, 0.9046, 0.02143, 0.928, 0.02248, 0.9529, 0.2604, 0.928, 0.2598, 0.928, 0.02248, 0.928, 0.02248, 0.9529, 0.02304, 0.9529, 0.02304, 0.9784, 0.2604, 0.9529, 0.2604, 0.9529, 0.02304, 0.9784, 0.0231, 0.9784, 0.0231, 0.999, 0.02272, 0.999, 0.2601, 0.9784, 0.2604, 0.9784, 0.0231, 0.7093, 0.8636, 0.7009, 0.8868, 0.6962, 0.8853, 0.709, 0.8635, 0.7155, 0.8508, 0.7102, 0.8619, 0.709, 0.8635, 0.7048, 0.8613, 0.7188, 0.8149, 0.7189, 0.8169, 0.7184, 0.8149, 0.7102, 0.8619, 0.7093, 0.8636, 0.709, 0.8635])
me_cube.materials.append(mat_material)
me_cube.use_remesh_preserve_volume = False
me_cube.use_remesh_preserve_attributes = False
me_cube.use_mirror_vertex_groups = False
me_cube.update()

# ---- objects
ob_cylinder = bpy.data.objects.new('Cylinder', me_cylinder)
ob_cube = bpy.data.objects.new('Cube', me_cube)
ob_lamp = bpy.data.objects.new('Lamp', light_lamp)
ob_camera = bpy.data.objects.new('Camera', cam_camera)

# ---- transforms, parenting, visibility, modifiers, constraints
ob_cylinder.location = (3.878, -0.02629, 0.8947)
ob_cylinder.scale = (0.8732, 0.8732, 0.8732)
ob_cylinder.lineart.crease_threshold = 0.0
ob_cube.location = (0.0, 0.0, 1.0)
ob_cube.lock_rotations_4d = False
ob_cube.empty_display_type = 'ARROWS'
ob_cube.lineart.crease_threshold = 0.0
ob_lamp.location = (4.076, 1.005, 5.904)
ob_lamp.rotation_euler = (0.6503, 0.05522, 1.866)
ob_lamp.lock_rotations_4d = False
ob_lamp.empty_display_type = 'ARROWS'
ob_lamp.color = (0.0, 0.0, 0.0, 0.0)
ob_lamp.lineart.crease_threshold = 0.0
ob_camera.location = (7.481, -6.508, 5.344)
ob_camera.rotation_euler = (1.109, 0.01082, 0.8149)
ob_camera.lock_rotations_4d = False
ob_camera.empty_display_type = 'ARROWS'
ob_camera.color = (0.0, 0.0, 0.0, 0.0)
ob_camera.display_type = 'WIRE'
ob_camera.lineart.crease_threshold = 0.0

# ---- collection membership
col_collection_1.objects.link(ob_cylinder)
col_collection_1.objects.link(ob_cube)
col_collection_1.objects.link(ob_lamp)
col_collection_1.objects.link(ob_camera)

# ---- scene / render settings (as saved in the file)
scene.camera = ob_camera
scene.frame_start = 1; scene.frame_end = 250; scene.frame_set(1)
scene.render.engine = 'BLENDER_EEVEE_NEXT'
scene.render.resolution_percentage = 50
scene.render.dither_intensity = 0.0
scene.cycles.use_denoising = False
scene.cycles.samples = 128
scene.cycles.sampling_pattern = 'TABULATED_SOBOL'
scene.cycles.light_sampling_threshold = 0.0
scene.cycles.use_adaptive_sampling = False
scene.cycles.use_light_tree = False
scene.cycles.blur_glossy = 0.0
scene.cycles.sample_clamp_indirect = 0.0
scene.view_settings.view_transform = 'Standard'
bpy.context.view_layer.update()
